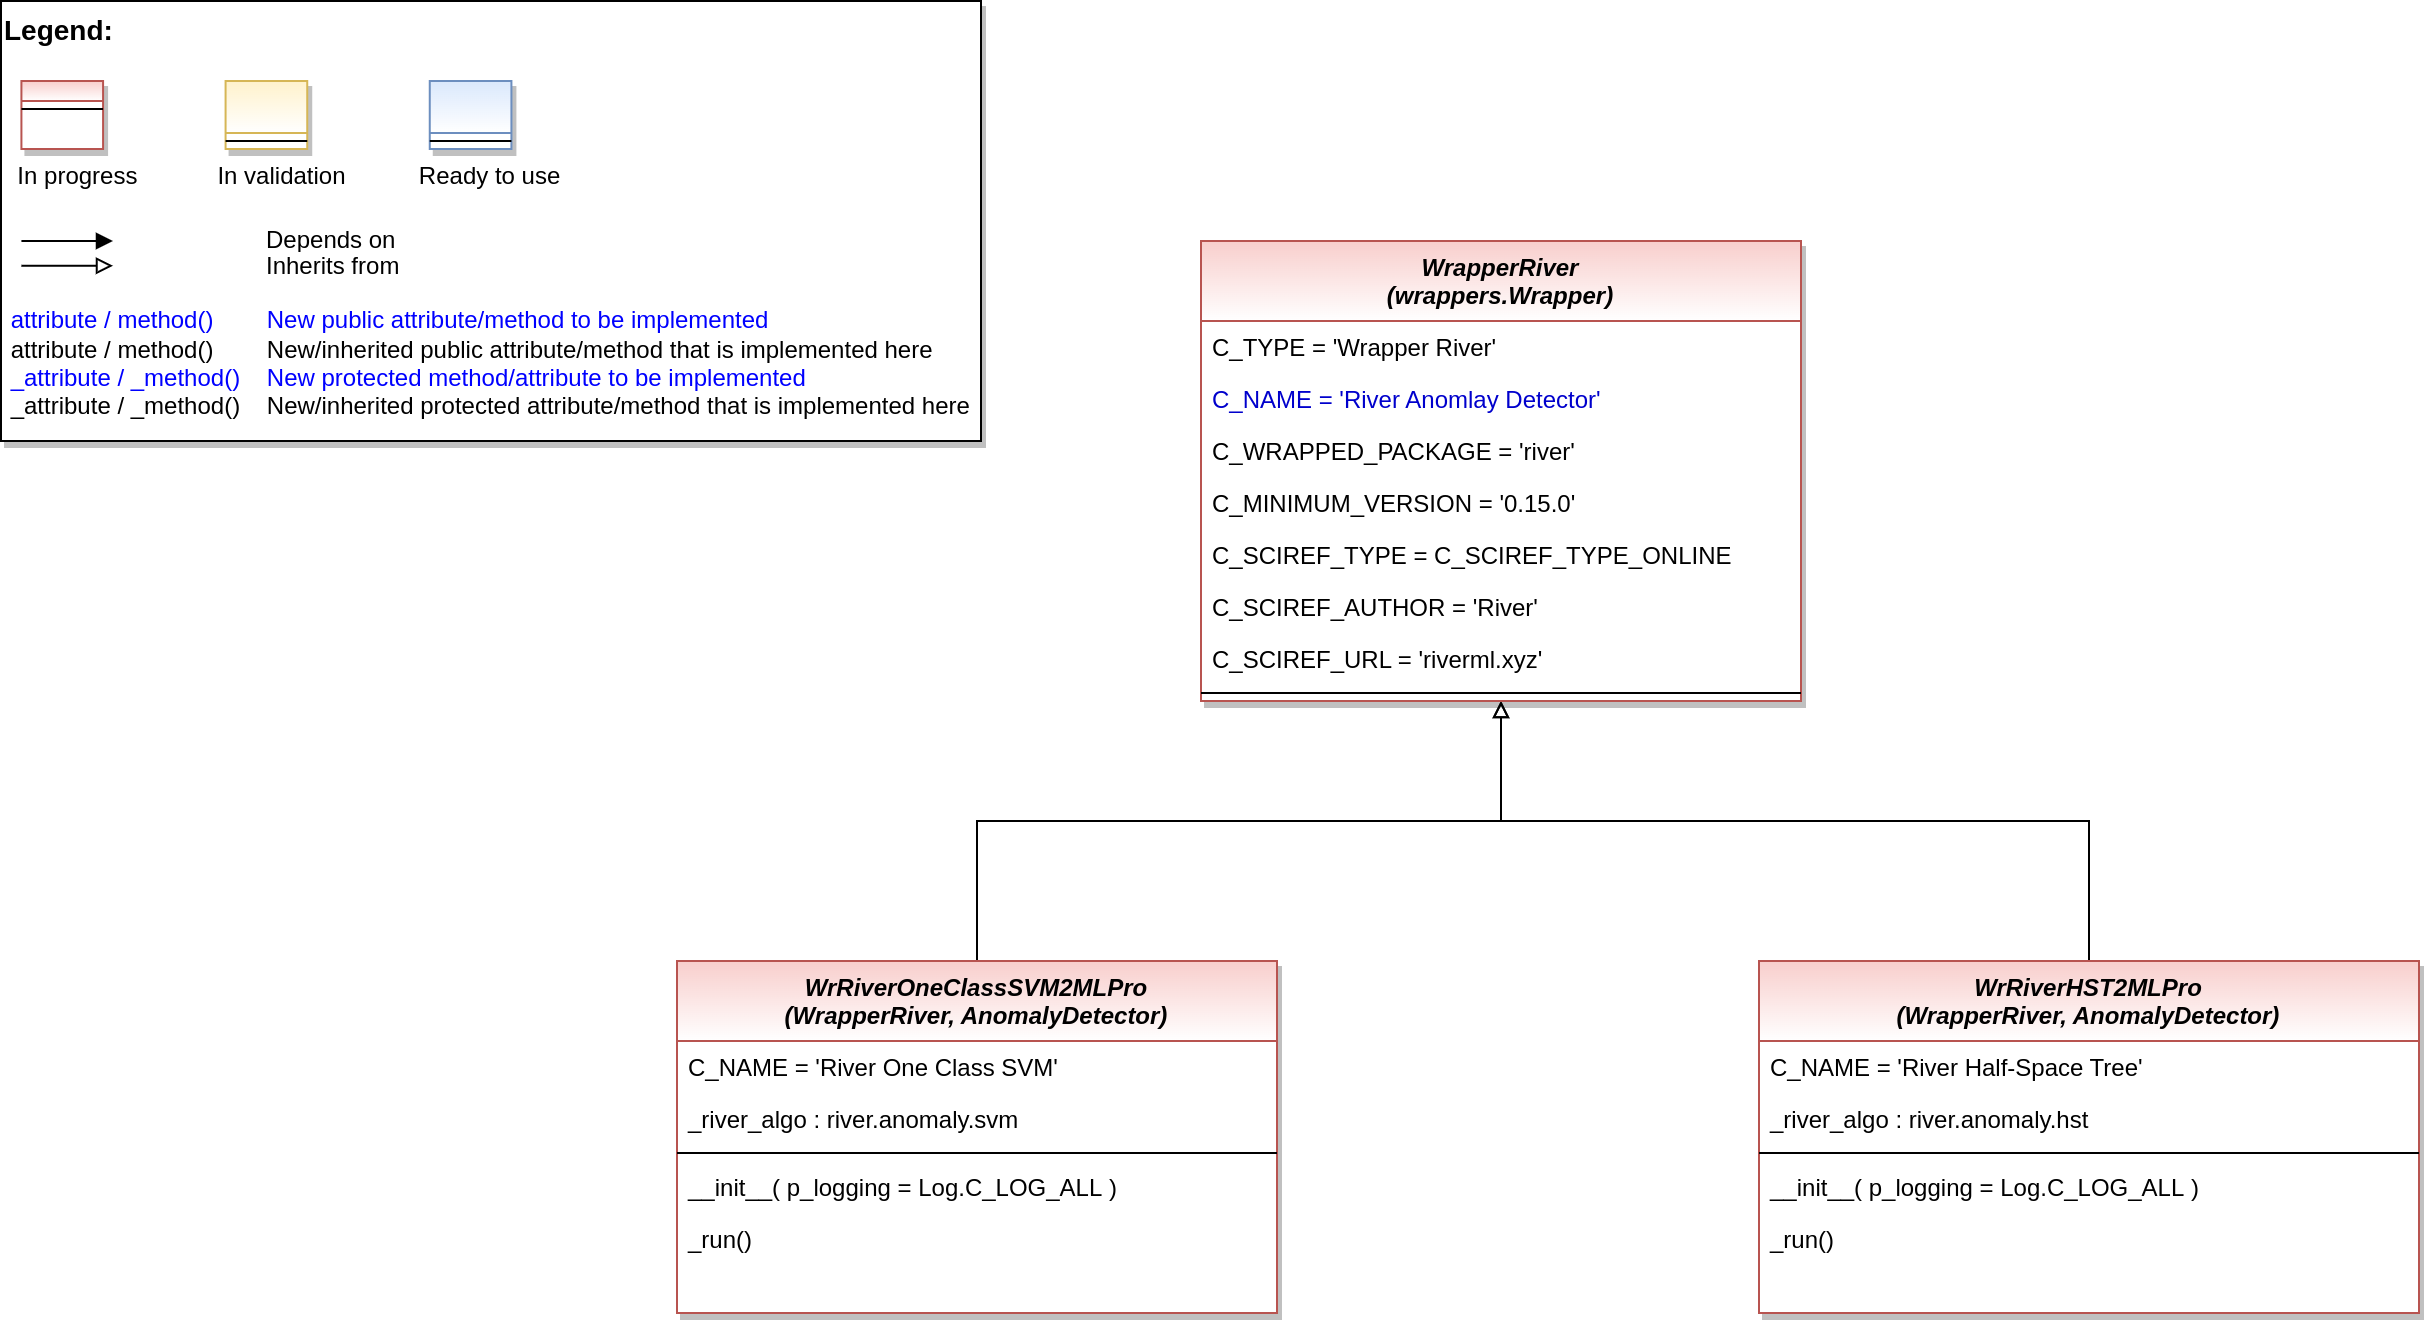

The diagram above was exported from draw.io. Its source (the exported page's mxGraphModel, read from the mxfile embedded in the PNG):
<mxGraphModel dx="2014" dy="1236" grid="1" gridSize="10" guides="1" tooltips="1" connect="1" arrows="1" fold="1" page="1" pageScale="1" pageWidth="2336" pageHeight="1654" math="0" shadow="0">
  <root>
    <mxCell id="0" />
    <mxCell id="1" parent="0" />
    <mxCell id="2" value="" style="group" vertex="1" connectable="0" parent="1">
      <mxGeometry x="40" y="40" width="490" height="220" as="geometry" />
    </mxCell>
    <mxCell id="3" value="&lt;font color=&quot;#000000&quot; size=&quot;1&quot;&gt;&lt;b style=&quot;font-size: 14px&quot;&gt;Legend:&lt;br&gt;&lt;/b&gt;&lt;/font&gt;&lt;br&gt;&lt;br&gt;&lt;br&gt;&lt;font color=&quot;#0000ff&quot; style=&quot;font-size: 6px&quot;&gt;&lt;br&gt;&lt;/font&gt;&lt;span style=&quot;color: rgb(0 , 0 , 0)&quot;&gt;&lt;font style=&quot;font-size: 4px&quot;&gt;&amp;nbsp; &amp;nbsp;&lt;/font&gt;&amp;nbsp;In progress&amp;nbsp; &amp;nbsp; &amp;nbsp; &amp;nbsp; &amp;nbsp; &amp;nbsp; In validation&amp;nbsp; &amp;nbsp; &amp;nbsp; &amp;nbsp; &amp;nbsp; &amp;nbsp;Ready to use&lt;/span&gt;&lt;font color=&quot;#000000&quot;&gt;&amp;nbsp;&lt;br&gt;&lt;/font&gt;&lt;font color=&quot;#0000ff&quot;&gt;&lt;br&gt;&lt;br&gt;&lt;br&gt;&lt;br&gt;&amp;nbsp;attribute / method()&amp;nbsp; &amp;nbsp; &amp;nbsp; &amp;nbsp; New public attribute/method to be implemented&lt;/font&gt;&lt;br&gt;&lt;font color=&quot;#000000&quot;&gt;&amp;nbsp;&lt;/font&gt;&lt;font color=&quot;#000000&quot;&gt;attribute / method()&lt;span&gt; &lt;/span&gt;&amp;nbsp; &amp;nbsp; &amp;nbsp; &amp;nbsp;New/inherited public attribute/method that is implemented here&lt;br&gt;&lt;/font&gt;&lt;font color=&quot;#0000ff&quot;&gt;&amp;nbsp;_attribute /&amp;nbsp;&lt;/font&gt;&lt;font color=&quot;#0000ff&quot;&gt;_method()&amp;nbsp; &amp;nbsp; New protected method/attribute to be implemented&lt;/font&gt;&lt;br&gt;&lt;font color=&quot;#000000&quot;&gt;&amp;nbsp;_attribute / _method()&amp;nbsp; &amp;nbsp; New/inherited protected attribute/method that is implemented here&lt;br&gt;&lt;/font&gt;&lt;font color=&quot;#000000&quot;&gt;&lt;br&gt;&lt;br&gt;&lt;br&gt;&lt;br&gt;&lt;br&gt;&lt;/font&gt;" style="text;html=1;align=left;verticalAlign=top;whiteSpace=wrap;rounded=0;fontColor=#006600;strokeColor=#000000;shadow=1;fillColor=#ffffff;" vertex="1" parent="2">
      <mxGeometry width="489.99999999999994" height="220" as="geometry" />
    </mxCell>
    <mxCell id="4" value="Depends on" style="endArrow=block;html=1;labelPosition=right;verticalLabelPosition=middle;align=left;verticalAlign=middle;endFill=1;fontSize=12;" edge="1" parent="2">
      <mxGeometry x="-1623.1249999999998" y="-2180" width="51.041666666666664" height="50" as="geometry">
        <mxPoint x="10.20802398989899" y="120.00301587301601" as="sourcePoint" />
        <mxPoint x="55.990852272727174" y="120.00301587301601" as="targetPoint" />
        <mxPoint x="98" as="offset" />
        <Array as="points">
          <mxPoint x="30.624999999999996" y="120" />
        </Array>
      </mxGeometry>
    </mxCell>
    <mxCell id="5" value="Inherits from" style="endArrow=block;html=1;labelPosition=right;verticalLabelPosition=middle;align=left;verticalAlign=middle;endFill=0;fontSize=12;" edge="1" parent="2">
      <mxGeometry x="-1623.1249999999998" y="-2180" width="51.041666666666664" height="50" as="geometry">
        <mxPoint x="10.20802398989899" y="132.3846031746034" as="sourcePoint" />
        <mxPoint x="55.990852272727174" y="132.3846031746034" as="targetPoint" />
        <mxPoint x="98" y="1" as="offset" />
      </mxGeometry>
    </mxCell>
    <mxCell id="6" value="" style="swimlane;fontStyle=3;align=center;verticalAlign=top;childLayout=stackLayout;horizontal=1;startSize=10;horizontalStack=0;resizeParent=1;resizeLast=0;collapsible=1;marginBottom=0;rounded=0;shadow=1;strokeWidth=1;fillColor=#f8cecc;strokeColor=#b85450;gradientColor=#ffffff;swimlaneFillColor=#ffffff;" vertex="1" parent="2">
      <mxGeometry x="10.208333333333332" y="40" width="40.83333333333333" height="34" as="geometry">
        <mxRectangle x="230" y="140" width="160" height="26" as="alternateBounds" />
      </mxGeometry>
    </mxCell>
    <mxCell id="7" value="" style="line;html=1;strokeWidth=1;align=left;verticalAlign=middle;spacingTop=-1;spacingLeft=3;spacingRight=3;rotatable=0;labelPosition=right;points=[];portConstraint=eastwest;" vertex="1" parent="6">
      <mxGeometry y="10" width="40.83333333333333" height="8" as="geometry" />
    </mxCell>
    <mxCell id="8" value="" style="swimlane;fontStyle=3;align=center;verticalAlign=top;childLayout=stackLayout;horizontal=1;startSize=26;horizontalStack=0;resizeParent=1;resizeLast=0;collapsible=1;marginBottom=0;rounded=0;shadow=1;strokeWidth=1;fillColor=#fff2cc;strokeColor=#d6b656;gradientColor=#ffffff;swimlaneFillColor=#ffffff;" vertex="1" parent="2">
      <mxGeometry x="112.29166666666666" y="40" width="40.83333333333333" height="34" as="geometry">
        <mxRectangle x="230" y="140" width="160" height="26" as="alternateBounds" />
      </mxGeometry>
    </mxCell>
    <mxCell id="9" value="" style="line;html=1;strokeWidth=1;align=left;verticalAlign=middle;spacingTop=-1;spacingLeft=3;spacingRight=3;rotatable=0;labelPosition=right;points=[];portConstraint=eastwest;" vertex="1" parent="8">
      <mxGeometry y="26" width="40.83333333333333" height="8" as="geometry" />
    </mxCell>
    <mxCell id="10" value="" style="swimlane;fontStyle=3;align=center;verticalAlign=top;childLayout=stackLayout;horizontal=1;startSize=26;horizontalStack=0;resizeParent=1;resizeLast=0;collapsible=1;marginBottom=0;rounded=0;shadow=1;strokeWidth=1;fillColor=#dae8fc;strokeColor=#6c8ebf;gradientColor=#ffffff;swimlaneFillColor=#ffffff;" vertex="1" parent="2">
      <mxGeometry x="214.37499999999997" y="40" width="40.83333333333333" height="34" as="geometry">
        <mxRectangle x="230" y="140" width="160" height="26" as="alternateBounds" />
      </mxGeometry>
    </mxCell>
    <mxCell id="11" value="" style="line;html=1;strokeWidth=1;align=left;verticalAlign=middle;spacingTop=-1;spacingLeft=3;spacingRight=3;rotatable=0;labelPosition=right;points=[];portConstraint=eastwest;" vertex="1" parent="10">
      <mxGeometry y="26" width="40.83333333333333" height="8" as="geometry" />
    </mxCell>
    <mxCell id="12" style="edgeStyle=orthogonalEdgeStyle;rounded=0;orthogonalLoop=1;jettySize=auto;html=1;exitX=0.5;exitY=0;exitDx=0;exitDy=0;entryX=0.5;entryY=1;entryDx=0;entryDy=0;endArrow=block;endFill=0;" edge="1" source="13" target="26" parent="1">
      <mxGeometry relative="1" as="geometry">
        <Array as="points">
          <mxPoint x="1084" y="450" />
          <mxPoint x="790" y="450" />
        </Array>
      </mxGeometry>
    </mxCell>
    <mxCell id="13" value="WrRiverHST2MLPro &#10;(WrapperRiver, AnomalyDetector)" style="swimlane;fontStyle=3;align=center;verticalAlign=top;childLayout=stackLayout;horizontal=1;startSize=40;horizontalStack=0;resizeParent=1;resizeLast=0;collapsible=1;marginBottom=0;rounded=0;shadow=1;strokeWidth=1;fillColor=#f8cecc;strokeColor=#b85450;swimlaneFillColor=#ffffff;gradientColor=#ffffff;" vertex="1" parent="1">
      <mxGeometry x="919" y="520" width="330" height="176" as="geometry">
        <mxRectangle x="230" y="140" width="160" height="26" as="alternateBounds" />
      </mxGeometry>
    </mxCell>
    <mxCell id="14" value="C_NAME = 'River Half-Space Tree'" style="text;align=left;verticalAlign=top;spacingLeft=4;spacingRight=4;overflow=hidden;rotatable=0;points=[[0,0.5],[1,0.5]];portConstraint=eastwest;fontColor=default;" vertex="1" parent="13">
      <mxGeometry y="40" width="330" height="26" as="geometry" />
    </mxCell>
    <mxCell id="15" value="_river_algo : river.anomaly.hst" style="text;align=left;verticalAlign=top;spacingLeft=4;spacingRight=4;overflow=hidden;rotatable=0;points=[[0,0.5],[1,0.5]];portConstraint=eastwest;fontColor=default;" vertex="1" parent="13">
      <mxGeometry y="66" width="330" height="26" as="geometry" />
    </mxCell>
    <mxCell id="16" value="" style="line;html=1;strokeWidth=1;align=left;verticalAlign=middle;spacingTop=-1;spacingLeft=3;spacingRight=3;rotatable=0;labelPosition=right;points=[];portConstraint=eastwest;" vertex="1" parent="13">
      <mxGeometry y="92" width="330" height="8" as="geometry" />
    </mxCell>
    <mxCell id="17" value="__init__( p_logging = Log.C_LOG_ALL )" style="text;align=left;verticalAlign=top;spacingLeft=4;spacingRight=4;overflow=hidden;rotatable=0;points=[[0,0.5],[1,0.5]];portConstraint=eastwest;fontColor=default;" vertex="1" parent="13">
      <mxGeometry y="100" width="330" height="26" as="geometry" />
    </mxCell>
    <mxCell id="18" value="_run()" style="text;align=left;verticalAlign=top;spacingLeft=4;spacingRight=4;overflow=hidden;rotatable=0;points=[[0,0.5],[1,0.5]];portConstraint=eastwest;fontColor=default;" vertex="1" parent="13">
      <mxGeometry y="126" width="330" height="50" as="geometry" />
    </mxCell>
    <mxCell id="19" style="edgeStyle=orthogonalEdgeStyle;rounded=0;orthogonalLoop=1;jettySize=auto;html=1;fontColor=default;endArrow=block;endFill=0;exitX=0.5;exitY=0;exitDx=0;exitDy=0;" edge="1" source="20" target="26" parent="1">
      <mxGeometry relative="1" as="geometry">
        <Array as="points">
          <mxPoint x="528" y="450" />
          <mxPoint x="790" y="450" />
        </Array>
        <mxPoint x="420" y="490" as="sourcePoint" />
      </mxGeometry>
    </mxCell>
    <mxCell id="20" value="WrRiverOneClassSVM2MLPro&#10;(WrapperRiver, AnomalyDetector)" style="swimlane;fontStyle=3;align=center;verticalAlign=top;childLayout=stackLayout;horizontal=1;startSize=40;horizontalStack=0;resizeParent=1;resizeLast=0;collapsible=1;marginBottom=0;rounded=0;shadow=1;strokeWidth=1;fillColor=#f8cecc;strokeColor=#b85450;swimlaneFillColor=#ffffff;gradientColor=#ffffff;" vertex="1" parent="1">
      <mxGeometry x="378" y="520" width="300" height="176" as="geometry">
        <mxRectangle x="230" y="140" width="160" height="26" as="alternateBounds" />
      </mxGeometry>
    </mxCell>
    <mxCell id="21" value="C_NAME = 'River One Class SVM'" style="text;align=left;verticalAlign=top;spacingLeft=4;spacingRight=4;overflow=hidden;rotatable=0;points=[[0,0.5],[1,0.5]];portConstraint=eastwest;fontColor=default;" vertex="1" parent="20">
      <mxGeometry y="40" width="300" height="26" as="geometry" />
    </mxCell>
    <mxCell id="22" value="_river_algo : river.anomaly.svm" style="text;align=left;verticalAlign=top;spacingLeft=4;spacingRight=4;overflow=hidden;rotatable=0;points=[[0,0.5],[1,0.5]];portConstraint=eastwest;fontColor=default;" vertex="1" parent="20">
      <mxGeometry y="66" width="300" height="26" as="geometry" />
    </mxCell>
    <mxCell id="23" value="" style="line;html=1;strokeWidth=1;align=left;verticalAlign=middle;spacingTop=-1;spacingLeft=3;spacingRight=3;rotatable=0;labelPosition=right;points=[];portConstraint=eastwest;" vertex="1" parent="20">
      <mxGeometry y="92" width="300" height="8" as="geometry" />
    </mxCell>
    <mxCell id="24" value="__init__( p_logging = Log.C_LOG_ALL )" style="text;align=left;verticalAlign=top;spacingLeft=4;spacingRight=4;overflow=hidden;rotatable=0;points=[[0,0.5],[1,0.5]];portConstraint=eastwest;fontColor=default;" vertex="1" parent="20">
      <mxGeometry y="100" width="300" height="26" as="geometry" />
    </mxCell>
    <mxCell id="25" value="_run()" style="text;align=left;verticalAlign=top;spacingLeft=4;spacingRight=4;overflow=hidden;rotatable=0;points=[[0,0.5],[1,0.5]];portConstraint=eastwest;fontColor=default;" vertex="1" parent="20">
      <mxGeometry y="126" width="300" height="50" as="geometry" />
    </mxCell>
    <mxCell id="26" value="WrapperRiver &#10;(wrappers.Wrapper)" style="swimlane;fontStyle=3;align=center;verticalAlign=top;childLayout=stackLayout;horizontal=1;startSize=40;horizontalStack=0;resizeParent=1;resizeLast=0;collapsible=1;marginBottom=0;rounded=0;shadow=1;strokeWidth=1;fillColor=#f8cecc;strokeColor=#b85450;swimlaneFillColor=#ffffff;gradientColor=#ffffff;" vertex="1" parent="1">
      <mxGeometry x="640" y="160" width="300" height="230" as="geometry">
        <mxRectangle x="640" y="160" width="160" height="26" as="alternateBounds" />
      </mxGeometry>
    </mxCell>
    <mxCell id="27" value="C_TYPE = 'Wrapper River'" style="text;align=left;verticalAlign=top;spacingLeft=4;spacingRight=4;overflow=hidden;rotatable=0;points=[[0,0.5],[1,0.5]];portConstraint=eastwest;fontColor=default;" vertex="1" parent="26">
      <mxGeometry y="40" width="300" height="26" as="geometry" />
    </mxCell>
    <mxCell id="28" value="C_NAME = 'River Anomlay Detector'" style="text;align=left;verticalAlign=top;spacingLeft=4;spacingRight=4;overflow=hidden;rotatable=0;points=[[0,0.5],[1,0.5]];portConstraint=eastwest;fontColor=#0000CC;" vertex="1" parent="26">
      <mxGeometry y="66" width="300" height="26" as="geometry" />
    </mxCell>
    <mxCell id="29" value="C_WRAPPED_PACKAGE = 'river'" style="text;align=left;verticalAlign=top;spacingLeft=4;spacingRight=4;overflow=hidden;rotatable=0;points=[[0,0.5],[1,0.5]];portConstraint=eastwest;fontColor=default;" vertex="1" parent="26">
      <mxGeometry y="92" width="300" height="26" as="geometry" />
    </mxCell>
    <mxCell id="30" value="C_MINIMUM_VERSION = '0.15.0'" style="text;align=left;verticalAlign=top;spacingLeft=4;spacingRight=4;overflow=hidden;rotatable=0;points=[[0,0.5],[1,0.5]];portConstraint=eastwest;fontColor=default;" vertex="1" parent="26">
      <mxGeometry y="118" width="300" height="26" as="geometry" />
    </mxCell>
    <mxCell id="31" value="C_SCIREF_TYPE = C_SCIREF_TYPE_ONLINE" style="text;align=left;verticalAlign=top;spacingLeft=4;spacingRight=4;overflow=hidden;rotatable=0;points=[[0,0.5],[1,0.5]];portConstraint=eastwest;fontColor=default;" vertex="1" parent="26">
      <mxGeometry y="144" width="300" height="26" as="geometry" />
    </mxCell>
    <mxCell id="32" value="C_SCIREF_AUTHOR = 'River'" style="text;align=left;verticalAlign=top;spacingLeft=4;spacingRight=4;overflow=hidden;rotatable=0;points=[[0,0.5],[1,0.5]];portConstraint=eastwest;fontColor=default;" vertex="1" parent="26">
      <mxGeometry y="170" width="300" height="26" as="geometry" />
    </mxCell>
    <mxCell id="33" value="C_SCIREF_URL = 'riverml.xyz'" style="text;align=left;verticalAlign=top;spacingLeft=4;spacingRight=4;overflow=hidden;rotatable=0;points=[[0,0.5],[1,0.5]];portConstraint=eastwest;fontColor=default;" vertex="1" parent="26">
      <mxGeometry y="196" width="300" height="26" as="geometry" />
    </mxCell>
    <mxCell id="34" value="" style="line;html=1;strokeWidth=1;align=left;verticalAlign=middle;spacingTop=-1;spacingLeft=3;spacingRight=3;rotatable=0;labelPosition=right;points=[];portConstraint=eastwest;" vertex="1" parent="26">
      <mxGeometry y="222" width="300" height="8" as="geometry" />
    </mxCell>
  </root>
</mxGraphModel>